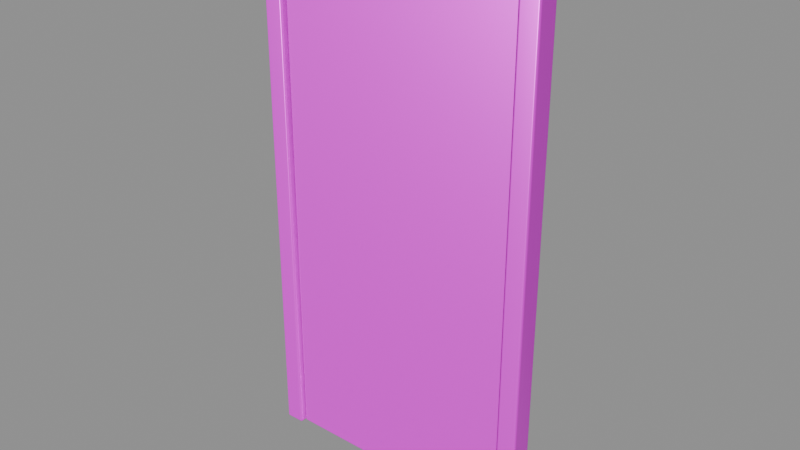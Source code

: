 # Source: model.blend  (saved by Blender 4.5.92; exported with 4.5.12 LTS)
import bpy
from mathutils import Matrix  # noqa: F401  (used for matrix-valued properties, if any)

bpy.ops.wm.read_factory_settings(use_empty=True)
scene = bpy.context.scene
scene.name = 'Empty'

# ---- collections
col_ast_15_004___d = bpy.data.collections.new('AST_15_004_门_D'); scene.collection.children.link(col_ast_15_004___d)

# ---- images (referenced by path relative to the original .blend; pixels are not part of the script)
import os
ASSET_DIR = os.environ.get("B2B_ASSET_DIR", "")  # directory of the original .blend (textures are referenced by path, not embedded)
HERE = os.path.dirname(os.path.abspath(__file__))  # packed textures are extracted next to this script under _unpacked/

def load_image(name, relpath, width, height, colorspace="sRGB"):
    """Load a texture the original file referenced (path relative to the .blend, or extracted next to this script)."""
    p = next((c for c in (os.path.join(HERE, relpath), os.path.join(ASSET_DIR, relpath)) if relpath and os.path.exists(c)), "")
    if p:
        img = bpy.data.images.load(p, check_existing=True)
        img.name = name
    else:  # same state as the original file: an image datablock whose file is absent (Cycles renders it pink)
        img = bpy.data.images.new(name, width, height)
        img.source = "FILE"
        img.filepath = "//" + (relpath or name)
    img.colorspace_settings.name = colorspace
    return img
img_black_steel_basecolor_png = load_image('black_steel_basecolor.png', 'black_steel_basecolor.png', 1024, 1024, 'sRGB')
img_black_steel_ao_png = load_image('black_steel_ao.png', 'black_steel_ao.png', 1024, 1024, 'Non-Color')
img_black_steel_roughness_png = load_image('black_steel_roughness.png', 'black_steel_roughness.png', 1024, 1024, 'Non-Color')
img_black_steel_metallic_png = load_image('black_steel_metallic.png', 'black_steel_metallic.png', 1024, 1024, 'Non-Color')
img_black_steel_specular_png = load_image('black_steel_specular.png', 'black_steel_specular.png', 1024, 1024, 'Non-Color')
img_black_steel_normal_png = load_image('black_steel_normal.png', 'black_steel_normal.png', 1024, 1024, 'Non-Color')
img_black_steel_height_png = load_image('black_steel_height.png', 'black_steel_height.png', 1024, 1024, 'Non-Color')
img_black_steel_displacement_png = load_image('black_steel_displacement.png', 'black_steel_displacement.png', 1024, 1024, 'Non-Color')
img_brass_basecolor_png = load_image('brass_basecolor.png', 'brass_basecolor.png', 1024, 1024, 'sRGB')
img_brass_ao_png = load_image('brass_ao.png', 'brass_ao.png', 1024, 1024, 'Non-Color')
img_brass_roughness_png = load_image('brass_roughness.png', 'brass_roughness.png', 1024, 1024, 'Non-Color')
img_brass_metallic_png = load_image('brass_metallic.png', 'brass_metallic.png', 1024, 1024, 'Non-Color')
img_brass_specular_png = load_image('brass_specular.png', 'brass_specular.png', 1024, 1024, 'Non-Color')
img_brass_normal_png = load_image('brass_normal.png', 'brass_normal.png', 1024, 1024, 'Non-Color')
img_brass_height_png = load_image('brass_height.png', 'brass_height.png', 1024, 1024, 'Non-Color')
img_brass_displacement_png = load_image('brass_displacement.png', 'brass_displacement.png', 1024, 1024, 'Non-Color')

# ---- materials (node trees are filled in below, after node groups)
mat_black_steel = bpy.data.materials.new('black_steel')
mat_black_steel.diffuse_color = (0.6, 0.6, 0.6, 1.0)
mat_glass_clear = bpy.data.materials.new('glass_clear')
mat_glass_clear.diffuse_color = (0.92, 0.96, 0.98, 1.0)
mat_brass = bpy.data.materials.new('brass')
mat_brass.diffuse_color = (0.6, 0.6, 0.6, 1.0)

# ---- material node trees
mat_black_steel.use_nodes = True; mat_black_steel.node_tree.nodes.clear()
_N = mat_black_steel.node_tree.nodes; _L = mat_black_steel.node_tree.links
n0 = _N.new('ShaderNodeOutputMaterial'); n0.name = 'Material Output'; n0.location = (1100, 0)
n1 = _N.new('ShaderNodeBsdfPrincipled'); n1.name = 'Principled BSDF'; n1.location = (760, 0)
n1.inputs[15].default_value = 0.28
n2 = _N.new('ShaderNodeNewGeometry'); n2.name = 'Geometry'; n2.location = (-1300, 0)
n3 = _N.new('ShaderNodeVectorMath'); n3.name = 'Vector Math'; n3.location = (-1080, 0)
n3.operation = 'SCALE'
n3.inputs[3].default_value = 1.8
n4 = _N.new('ShaderNodeTexImage'); n4.name = 'Image Texture'; n4.location = (-820, 520)
n4.label = 'basecolor'
n4.image = img_black_steel_basecolor_png
n4.projection = 'BOX'
n4.projection_blend = 0.15
n5 = _N.new('ShaderNodeTexImage'); n5.name = 'Image Texture.001'; n5.location = (-820, 300)
n5.label = 'ao'
n5.image = img_black_steel_ao_png
n5.projection = 'BOX'
n5.projection_blend = 0.15
n6 = _N.new('ShaderNodeTexImage'); n6.name = 'Image Texture.002'; n6.location = (-820, 90)
n6.label = 'roughness'
n6.image = img_black_steel_roughness_png
n6.projection = 'BOX'
n6.projection_blend = 0.15
n7 = _N.new('ShaderNodeTexImage'); n7.name = 'Image Texture.003'; n7.location = (-820, -120)
n7.label = 'metallic'
n7.image = img_black_steel_metallic_png
n7.projection = 'BOX'
n7.projection_blend = 0.15
n8 = _N.new('ShaderNodeTexImage'); n8.name = 'Image Texture.004'; n8.location = (-820, -330)
n8.label = 'specular'
n8.image = img_black_steel_specular_png
n8.projection = 'BOX'
n8.projection_blend = 0.15
n9 = _N.new('ShaderNodeTexImage'); n9.name = 'Image Texture.005'; n9.location = (-820, -540)
n9.label = 'normal'
n9.image = img_black_steel_normal_png
n9.projection = 'BOX'
n9.projection_blend = 0.15
n10 = _N.new('ShaderNodeTexImage'); n10.name = 'Image Texture.006'; n10.location = (-820, -750)
n10.label = 'height'
n10.image = img_black_steel_height_png
n10.projection = 'BOX'
n10.projection_blend = 0.15
n11 = _N.new('ShaderNodeTexImage'); n11.name = 'Image Texture.007'; n11.location = (-820, -960)
n11.label = 'displacement'
n11.image = img_black_steel_displacement_png
n11.projection = 'BOX'
n11.projection_blend = 0.15
n12 = _N.new('ShaderNodeMixRGB'); n12.name = 'Mix (Legacy)'; n12.location = (-260, 480)
n12.blend_type = 'MULTIPLY'
n12.inputs[0].default_value = 0.78
n13 = _N.new('ShaderNodeNormalMap'); n13.name = 'Normal Map'; n13.location = (60, -420)
n13.inputs[0].default_value = 0.52
n14 = _N.new('ShaderNodeBump'); n14.name = 'Bump'; n14.location = (300, -420)
n14.inputs[0].default_value = 0.14
n14.inputs[1].default_value = 0.0025
n15 = _N.new('ShaderNodeDisplacement'); n15.name = 'Displacement'; n15.location = (300, -700)
n15.inputs[2].default_value = 0.012
_L.new(n1.outputs[0], n0.inputs[0])
_L.new(n2.outputs[0], n3.inputs[0])
_L.new(n3.outputs[0], n4.inputs[0])
_L.new(n3.outputs[0], n5.inputs[0])
_L.new(n3.outputs[0], n6.inputs[0])
_L.new(n3.outputs[0], n7.inputs[0])
_L.new(n3.outputs[0], n8.inputs[0])
_L.new(n3.outputs[0], n9.inputs[0])
_L.new(n3.outputs[0], n10.inputs[0])
_L.new(n3.outputs[0], n11.inputs[0])
_L.new(n4.outputs[0], n12.inputs[1])
_L.new(n5.outputs[0], n12.inputs[2])
_L.new(n12.outputs[0], n1.inputs[0])
_L.new(n6.outputs[0], n1.inputs[2])
_L.new(n7.outputs[0], n1.inputs[1])
_L.new(n8.outputs[0], n1.inputs[13])
_L.new(n9.outputs[0], n13.inputs[1])
_L.new(n10.outputs[0], n14.inputs[3])
_L.new(n13.outputs[0], n14.inputs[4])
_L.new(n14.outputs[0], n1.inputs[5])
_L.new(n11.outputs[0], n15.inputs[0])
_L.new(n15.outputs[0], n0.inputs[2])
n0.is_active_output = True
mat_glass_clear.use_nodes = True; mat_glass_clear.node_tree.nodes.clear()
_N = mat_glass_clear.node_tree.nodes; _L = mat_glass_clear.node_tree.links
n0 = _N.new('ShaderNodeBsdfPrincipled'); n0.name = 'Principled BSDF'; n0.location = (-200, 100)
n0.inputs[0].default_value = (0.92, 0.96, 0.98, 1.0)
n0.inputs[2].default_value = 0.06
n0.inputs[3].default_value = 1.45
n0.inputs[18].default_value = 0.92
n1 = _N.new('ShaderNodeOutputMaterial'); n1.name = 'Material Output'; n1.location = (200, 100)
_L.new(n0.outputs[0], n1.inputs[0])
n1.is_active_output = True
mat_brass.use_nodes = True; mat_brass.node_tree.nodes.clear()
_N = mat_brass.node_tree.nodes; _L = mat_brass.node_tree.links
n0 = _N.new('ShaderNodeOutputMaterial'); n0.name = 'Material Output'; n0.location = (1100, 0)
n1 = _N.new('ShaderNodeBsdfPrincipled'); n1.name = 'Principled BSDF'; n1.location = (760, 0)
n1.inputs[15].default_value = 0.28
n2 = _N.new('ShaderNodeNewGeometry'); n2.name = 'Geometry'; n2.location = (-1300, 0)
n3 = _N.new('ShaderNodeVectorMath'); n3.name = 'Vector Math'; n3.location = (-1080, 0)
n3.operation = 'SCALE'
n3.inputs[3].default_value = 1.8
n4 = _N.new('ShaderNodeTexImage'); n4.name = 'Image Texture'; n4.location = (-820, 520)
n4.label = 'basecolor'
n4.image = img_brass_basecolor_png
n4.projection = 'BOX'
n4.projection_blend = 0.15
n5 = _N.new('ShaderNodeTexImage'); n5.name = 'Image Texture.001'; n5.location = (-820, 300)
n5.label = 'ao'
n5.image = img_brass_ao_png
n5.projection = 'BOX'
n5.projection_blend = 0.15
n6 = _N.new('ShaderNodeTexImage'); n6.name = 'Image Texture.002'; n6.location = (-820, 90)
n6.label = 'roughness'
n6.image = img_brass_roughness_png
n6.projection = 'BOX'
n6.projection_blend = 0.15
n7 = _N.new('ShaderNodeTexImage'); n7.name = 'Image Texture.003'; n7.location = (-820, -120)
n7.label = 'metallic'
n7.image = img_brass_metallic_png
n7.projection = 'BOX'
n7.projection_blend = 0.15
n8 = _N.new('ShaderNodeTexImage'); n8.name = 'Image Texture.004'; n8.location = (-820, -330)
n8.label = 'specular'
n8.image = img_brass_specular_png
n8.projection = 'BOX'
n8.projection_blend = 0.15
n9 = _N.new('ShaderNodeTexImage'); n9.name = 'Image Texture.005'; n9.location = (-820, -540)
n9.label = 'normal'
n9.image = img_brass_normal_png
n9.projection = 'BOX'
n9.projection_blend = 0.15
n10 = _N.new('ShaderNodeTexImage'); n10.name = 'Image Texture.006'; n10.location = (-820, -750)
n10.label = 'height'
n10.image = img_brass_height_png
n10.projection = 'BOX'
n10.projection_blend = 0.15
n11 = _N.new('ShaderNodeTexImage'); n11.name = 'Image Texture.007'; n11.location = (-820, -960)
n11.label = 'displacement'
n11.image = img_brass_displacement_png
n11.projection = 'BOX'
n11.projection_blend = 0.15
n12 = _N.new('ShaderNodeMixRGB'); n12.name = 'Mix (Legacy)'; n12.location = (-260, 480)
n12.blend_type = 'MULTIPLY'
n12.inputs[0].default_value = 0.78
n13 = _N.new('ShaderNodeNormalMap'); n13.name = 'Normal Map'; n13.location = (60, -420)
n13.inputs[0].default_value = 0.52
n14 = _N.new('ShaderNodeBump'); n14.name = 'Bump'; n14.location = (300, -420)
n14.inputs[0].default_value = 0.14
n14.inputs[1].default_value = 0.0025
n15 = _N.new('ShaderNodeDisplacement'); n15.name = 'Displacement'; n15.location = (300, -700)
n15.inputs[2].default_value = 0.012
_L.new(n1.outputs[0], n0.inputs[0])
_L.new(n2.outputs[0], n3.inputs[0])
_L.new(n3.outputs[0], n4.inputs[0])
_L.new(n3.outputs[0], n5.inputs[0])
_L.new(n3.outputs[0], n6.inputs[0])
_L.new(n3.outputs[0], n7.inputs[0])
_L.new(n3.outputs[0], n8.inputs[0])
_L.new(n3.outputs[0], n9.inputs[0])
_L.new(n3.outputs[0], n10.inputs[0])
_L.new(n3.outputs[0], n11.inputs[0])
_L.new(n4.outputs[0], n12.inputs[1])
_L.new(n5.outputs[0], n12.inputs[2])
_L.new(n12.outputs[0], n1.inputs[0])
_L.new(n6.outputs[0], n1.inputs[2])
_L.new(n7.outputs[0], n1.inputs[1])
_L.new(n8.outputs[0], n1.inputs[13])
_L.new(n9.outputs[0], n13.inputs[1])
_L.new(n10.outputs[0], n14.inputs[3])
_L.new(n13.outputs[0], n14.inputs[4])
_L.new(n14.outputs[0], n1.inputs[5])
_L.new(n11.outputs[0], n15.inputs[0])
_L.new(n15.outputs[0], n0.inputs[2])
n0.is_active_output = True

# ---- meshes
me_cube_139 = bpy.data.meshes.new('Cube.139')
me_cube_139.from_pydata([(-0.5, -0.0225, -1.05), (-0.5, -0.0225, 1.05), (-0.5, 0.0225, -1.05), (-0.5, 0.0225, 1.05), (0.5, -0.0225, -1.05), (0.5, -0.0225, 1.05), (0.5, 0.0225, -1.05), (0.5, 0.0225, 1.05)], [], [(0, 1, 3, 2), (2, 3, 7, 6), (6, 7, 5, 4), (4, 5, 1, 0), (2, 6, 4, 0), (7, 3, 1, 5)])
_uv = me_cube_139.uv_layers.new(name='UVMap')
_uv.uv.foreach_set('vector', [0.375, 0.0, 0.625, 0.0, 0.625, 0.25, 0.375, 0.25, 0.375, 0.25, 0.625, 0.25, 0.625, 0.5, 0.375, 0.5, 0.375, 0.5, 0.625, 0.5, 0.625, 0.75, 0.375, 0.75, 0.375, 0.75, 0.625, 0.75, 0.625, 1.0, 0.375, 1.0, 0.125, 0.5, 0.375, 0.5, 0.375, 0.75, 0.125, 0.75, 0.625, 0.5, 0.875, 0.5, 0.875, 0.75, 0.625, 0.75])
me_cube_139.materials.append(mat_black_steel)
me_cube_139.update()
me_ast_15_004___d_p01_soft_mesh = bpy.data.meshes.new('AST_15_004_门_D_p01_soft_mesh')
me_ast_15_004___d_p01_soft_mesh.from_pydata([(-0.4093, -0.004873, -0.8869), (-0.4126, -0.004912, -0.546), (-0.4126, -0.004912, -0.182), (-0.4126, -0.004912, 0.182), (-0.4126, -0.004912, 0.546), (-0.4093, -0.004873, 0.8869), (-0.4126, -0.003, -0.894), (-0.42, -0.003, -0.546), (-0.4201, -0.003, -0.182), (-0.4201, -0.003, 0.182), (-0.42, -0.003, 0.546), (-0.4126, -0.003, 0.894), (-0.4126, -0.001, -0.894), (-0.42, -0.001, -0.546), (-0.4201, -0.001, -0.182), (-0.42, -0.001, 0.182), (-0.4201, -0.001, 0.546), (-0.4126, -0.001, 0.894), (-0.4126, 0.001, -0.894), (-0.4201, 0.001, -0.546), (-0.4201, 0.001, -0.182), (-0.4201, 0.001, 0.182), (-0.42, 0.001, 0.546), (-0.4126, 0.001, 0.894), (-0.4126, 0.003, -0.894), (-0.42, 0.003, -0.546), (-0.4201, 0.003, -0.182), (-0.4201, 0.003, 0.182), (-0.42, 0.003, 0.546), (-0.4126, 0.003, 0.894), (-0.4093, 0.004873, -0.8869), (-0.4126, 0.004912, -0.546), (-0.4126, 0.004912, -0.182), (-0.4126, 0.004912, 0.182), (-0.4126, 0.004912, 0.546), (-0.4093, 0.004873, 0.8869), (0.4093, -0.004873, -0.8869), (0.4126, -0.004912, -0.546), (0.4126, -0.004912, -0.182), (0.4126, -0.004912, 0.182), (0.4126, -0.004912, 0.546), (0.4093, -0.004873, 0.8869), (0.4126, -0.003, -0.894), (0.42, -0.003, -0.546), (0.42, -0.003, -0.182), (0.42, -0.003, 0.182), (0.42, -0.003, 0.546), (0.4126, -0.003, 0.894), (0.4126, -0.001, -0.894), (0.42, -0.001, -0.546), (0.42, -0.001, -0.182), (0.42, -0.001, 0.182), (0.42, -0.001, 0.546), (0.4126, -0.001, 0.894), (0.4126, 0.001, -0.894), (0.42, 0.001, -0.546), (0.4201, 0.001, -0.182), (0.4201, 0.001, 0.182), (0.42, 0.001, 0.546), (0.4126, 0.001, 0.894), (0.4126, 0.003, -0.894), (0.42, 0.003, -0.546), (0.4201, 0.003, -0.182), (0.4201, 0.003, 0.182), (0.42, 0.003, 0.546), (0.4126, 0.003, 0.894), (0.4093, 0.004873, -0.8869), (0.4126, 0.004912, -0.546), (0.4126, 0.004912, -0.182), (0.4126, 0.004912, 0.182), (0.4126, 0.004912, 0.546), (0.4093, 0.004873, 0.8869), (-0.252, -0.004912, -0.894), (-0.252, -0.005033, -0.546), (-0.252, -0.005065, -0.182), (-0.252, -0.005056, 0.182), (-0.252, -0.005044, 0.546), (-0.252, -0.004912, 0.894), (-0.084, -0.004912, -0.894), (-0.084, -0.00505, -0.546), (-0.084, -0.005104, -0.182), (-0.084, -0.005024, 0.182), (-0.084, -0.005063, 0.546), (-0.084, -0.004912, 0.894), (0.084, -0.004912, -0.894), (0.084, -0.005064, -0.546), (0.084, -0.005104, -0.182), (0.084, -0.005086, 0.182), (0.084, -0.005048, 0.546), (0.084, -0.004912, 0.894), (0.252, -0.004912, -0.894), (0.252, -0.005044, -0.546), (0.252, -0.005077, -0.182), (0.252, -0.005059, 0.182), (0.252, -0.005024, 0.546), (0.252, -0.004912, 0.894), (-0.252, 0.004912, -0.894), (-0.252, 0.005032, -0.546), (-0.252, 0.005034, -0.182), (-0.252, 0.005024, 0.182), (-0.252, 0.00503, 0.546), (-0.252, 0.004912, 0.894), (-0.084, 0.004912, -0.894), (-0.084, 0.005043, -0.546), (-0.084, 0.005047, -0.182), (-0.084, 0.004994, 0.182), (-0.084, 0.005041, 0.546), (-0.084, 0.004912, 0.894), (0.084, 0.004912, -0.894), (0.084, 0.005046, -0.546), (0.084, 0.005086, -0.182), (0.084, 0.005069, 0.182), (0.084, 0.005046, 0.546), (0.084, 0.004912, 0.894), (0.252, 0.004912, -0.894), (0.252, 0.005038, -0.546), (0.252, 0.005055, -0.182), (0.252, 0.005067, 0.182), (0.252, 0.005037, 0.546), (0.252, 0.004912, 0.894), (-0.252, -0.003, -0.91), (-0.252, -0.001, -0.9101), (-0.252, 0.001, -0.9101), (-0.252, 0.003, -0.91), (-0.084, -0.003, -0.91), (-0.084, -0.001, -0.9101), (-0.084, 0.001, -0.91), (-0.084, 0.003, -0.9101), (0.084, -0.003, -0.9101), (0.084, -0.001, -0.9101), (0.084, 0.001, -0.9101), (0.084, 0.003, -0.91), (0.252, -0.003, -0.91), (0.252, -0.001, -0.9101), (0.252, 0.001, -0.9101), (0.252, 0.003, -0.91), (-0.252, -0.003, 0.91), (-0.252, -0.001, 0.91), (-0.252, 0.001, 0.91), (-0.252, 0.003, 0.91), (-0.084, -0.003, 0.91), (-0.084, -0.001, 0.91), (-0.084, 0.001, 0.91), (-0.084, 0.003, 0.91), (0.084, -0.003, 0.91), (0.084, -0.001, 0.9101), (0.084, 0.001, 0.9101), (0.084, 0.003, 0.91), (0.252, -0.003, 0.91), (0.252, -0.001, 0.9101), (0.252, 0.001, 0.9101), (0.252, 0.003, 0.91)], [], [(0, 1, 7, 6), (1, 2, 8, 7), (2, 3, 9, 8), (3, 4, 10, 9), (4, 5, 11, 10), (6, 7, 13, 12), (7, 8, 14, 13), (8, 9, 15, 14), (9, 10, 16, 15), (10, 11, 17, 16), (12, 13, 19, 18), (13, 14, 20, 19), (14, 15, 21, 20), (15, 16, 22, 21), (16, 17, 23, 22), (18, 19, 25, 24), (19, 20, 26, 25), (20, 21, 27, 26), (21, 22, 28, 27), (22, 23, 29, 28), (24, 25, 31, 30), (25, 26, 32, 31), (26, 27, 33, 32), (27, 28, 34, 33), (28, 29, 35, 34), (36, 42, 43, 37), (37, 43, 44, 38), (38, 44, 45, 39), (39, 45, 46, 40), (40, 46, 47, 41), (42, 48, 49, 43), (43, 49, 50, 44), (44, 50, 51, 45), (45, 51, 52, 46), (46, 52, 53, 47), (48, 54, 55, 49), (49, 55, 56, 50), (50, 56, 57, 51), (51, 57, 58, 52), (52, 58, 59, 53), (54, 60, 61, 55), (55, 61, 62, 56), (56, 62, 63, 57), (57, 63, 64, 58), (58, 64, 65, 59), (60, 66, 67, 61), (61, 67, 68, 62), (62, 68, 69, 63), (63, 69, 70, 64), (64, 70, 71, 65), (0, 72, 73, 1), (1, 73, 74, 2), (2, 74, 75, 3), (3, 75, 76, 4), (4, 76, 77, 5), (72, 78, 79, 73), (73, 79, 80, 74), (74, 80, 81, 75), (75, 81, 82, 76), (76, 82, 83, 77), (78, 84, 85, 79), (79, 85, 86, 80), (80, 86, 87, 81), (81, 87, 88, 82), (82, 88, 89, 83), (84, 90, 91, 85), (85, 91, 92, 86), (86, 92, 93, 87), (87, 93, 94, 88), (88, 94, 95, 89), (90, 36, 37, 91), (91, 37, 38, 92), (92, 38, 39, 93), (93, 39, 40, 94), (94, 40, 41, 95), (30, 31, 97, 96), (31, 32, 98, 97), (32, 33, 99, 98), (33, 34, 100, 99), (34, 35, 101, 100), (96, 97, 103, 102), (97, 98, 104, 103), (98, 99, 105, 104), (99, 100, 106, 105), (100, 101, 107, 106), (102, 103, 109, 108), (103, 104, 110, 109), (104, 105, 111, 110), (105, 106, 112, 111), (106, 107, 113, 112), (108, 109, 115, 114), (109, 110, 116, 115), (110, 111, 117, 116), (111, 112, 118, 117), (112, 113, 119, 118), (114, 115, 67, 66), (115, 116, 68, 67), (116, 117, 69, 68), (117, 118, 70, 69), (118, 119, 71, 70), (0, 6, 120, 72), (6, 12, 121, 120), (12, 18, 122, 121), (18, 24, 123, 122), (24, 30, 96, 123), (72, 120, 124, 78), (120, 121, 125, 124), (121, 122, 126, 125), (122, 123, 127, 126), (123, 96, 102, 127), (78, 124, 128, 84), (124, 125, 129, 128), (125, 126, 130, 129), (126, 127, 131, 130), (127, 102, 108, 131), (84, 128, 132, 90), (128, 129, 133, 132), (129, 130, 134, 133), (130, 131, 135, 134), (131, 108, 114, 135), (90, 132, 42, 36), (132, 133, 48, 42), (133, 134, 54, 48), (134, 135, 60, 54), (135, 114, 66, 60), (5, 77, 136, 11), (11, 136, 137, 17), (17, 137, 138, 23), (23, 138, 139, 29), (29, 139, 101, 35), (77, 83, 140, 136), (136, 140, 141, 137), (137, 141, 142, 138), (138, 142, 143, 139), (139, 143, 107, 101), (83, 89, 144, 140), (140, 144, 145, 141), (141, 145, 146, 142), (142, 146, 147, 143), (143, 147, 113, 107), (89, 95, 148, 144), (144, 148, 149, 145), (145, 149, 150, 146), (146, 150, 151, 147), (147, 151, 119, 113), (95, 41, 47, 148), (148, 47, 53, 149), (149, 53, 59, 150), (150, 59, 65, 151), (151, 65, 71, 119)])
me_ast_15_004___d_p01_soft_mesh.polygons.foreach_set('use_smooth', [True] * 150)
me_ast_15_004___d_p01_soft_mesh.materials.append(mat_glass_clear)
me_ast_15_004___d_p01_soft_mesh.update()
me_ast_15_004___d_p02_tube_mesh = bpy.data.meshes.new('AST_15_004_门_D_p02_tube_mesh')
me_ast_15_004___d_p02_tube_mesh.from_pydata([(-0.43, -0.924, 0.0), (-0.43, -0.9232, -0.002351), (-0.43, -0.9212, -0.003804), (-0.43, -0.9188, -0.003804), (-0.43, -0.9168, -0.002351), (-0.43, -0.916, -4.899e-19), (-0.43, -0.9168, 0.002351), (-0.43, -0.9188, 0.003804), (-0.43, -0.9212, 0.003804), (-0.43, -0.9232, 0.002351), (0.4336, -0.9217, 0.0), (0.4329, -0.9214, -0.002351), (0.4311, -0.9205, -0.003804), (0.4289, -0.9195, -0.003804), (0.4271, -0.9186, -0.002351), (0.4264, -0.9183, -4.899e-19), (0.4271, -0.9186, 0.002351), (0.4289, -0.9195, 0.003804), (0.4311, -0.9205, 0.003804), (0.4329, -0.9214, 0.002351), (0.4336, 0.9217, 0.0), (0.4329, 0.9214, -0.002351), (0.4311, 0.9205, -0.003804), (0.4289, 0.9195, -0.003804), (0.4271, 0.9186, -0.002351), (0.4264, 0.9183, -4.899e-19), (0.4271, 0.9186, 0.002351), (0.4289, 0.9195, 0.003804), (0.4311, 0.9205, 0.003804), (0.4329, 0.9214, 0.002351), (-0.4336, 0.9217, 0.0), (-0.4329, 0.9214, -0.002351), (-0.4311, 0.9205, -0.003804), (-0.4289, 0.9195, -0.003804), (-0.4271, 0.9186, -0.002351), (-0.4264, 0.9183, -4.899e-19), (-0.4271, 0.9186, 0.002351), (-0.4289, 0.9195, 0.003804), (-0.4311, 0.9205, 0.003804), (-0.4329, 0.9214, 0.002351), (-0.434, -0.92, 0.0), (-0.4332, -0.92, -0.002351), (-0.4312, -0.92, -0.003804), (-0.4288, -0.92, -0.003804), (-0.4268, -0.92, -0.002351), (-0.426, -0.92, -4.899e-19), (-0.4268, -0.92, 0.002351), (-0.4288, -0.92, 0.003804), (-0.4312, -0.92, 0.003804), (-0.4332, -0.92, 0.002351)], [], [(0, 1, 11, 10), (1, 2, 12, 11), (2, 3, 13, 12), (3, 4, 14, 13), (4, 5, 15, 14), (5, 6, 16, 15), (6, 7, 17, 16), (7, 8, 18, 17), (8, 9, 19, 18), (9, 0, 10, 19), (10, 11, 21, 20), (11, 12, 22, 21), (12, 13, 23, 22), (13, 14, 24, 23), (14, 15, 25, 24), (15, 16, 26, 25), (16, 17, 27, 26), (17, 18, 28, 27), (18, 19, 29, 28), (19, 10, 20, 29), (20, 21, 31, 30), (21, 22, 32, 31), (22, 23, 33, 32), (23, 24, 34, 33), (24, 25, 35, 34), (25, 26, 36, 35), (26, 27, 37, 36), (27, 28, 38, 37), (28, 29, 39, 38), (29, 20, 30, 39), (30, 31, 41, 40), (31, 32, 42, 41), (32, 33, 43, 42), (33, 34, 44, 43), (34, 35, 45, 44), (35, 36, 46, 45), (36, 37, 47, 46), (37, 38, 48, 47), (38, 39, 49, 48), (39, 30, 40, 49), (9, 8, 7, 6, 5, 4, 3, 2, 1, 0), (40, 41, 42, 43, 44, 45, 46, 47, 48, 49)])
me_ast_15_004___d_p02_tube_mesh.polygons.foreach_set('use_smooth', [True] * 42)
me_ast_15_004___d_p02_tube_mesh.materials.append(mat_black_steel)
me_ast_15_004___d_p02_tube_mesh.update()
me_cube_140 = bpy.data.meshes.new('Cube.140')
me_cube_140.from_pydata([(-0.55, -0.045, -0.04), (-0.55, -0.045, 0.04), (-0.55, 0.045, -0.04), (-0.55, 0.045, 0.04), (0.55, -0.045, -0.04), (0.55, -0.045, 0.04), (0.55, 0.045, -0.04), (0.55, 0.045, 0.04)], [], [(0, 1, 3, 2), (2, 3, 7, 6), (6, 7, 5, 4), (4, 5, 1, 0), (2, 6, 4, 0), (7, 3, 1, 5)])
_uv = me_cube_140.uv_layers.new(name='UVMap')
_uv.uv.foreach_set('vector', [0.375, 0.0, 0.625, 0.0, 0.625, 0.25, 0.375, 0.25, 0.375, 0.25, 0.625, 0.25, 0.625, 0.5, 0.375, 0.5, 0.375, 0.5, 0.625, 0.5, 0.625, 0.75, 0.375, 0.75, 0.375, 0.75, 0.625, 0.75, 0.625, 1.0, 0.375, 1.0, 0.125, 0.5, 0.375, 0.5, 0.375, 0.75, 0.125, 0.75, 0.625, 0.5, 0.875, 0.5, 0.875, 0.75, 0.625, 0.75])
me_cube_140.materials.append(mat_black_steel)
me_cube_140.update()
me_cube_141 = bpy.data.meshes.new('Cube.141')
me_cube_141.from_pydata([(-0.04, -0.045, -1.09), (-0.04, -0.045, 1.09), (-0.04, 0.045, -1.09), (-0.04, 0.045, 1.09), (0.04, -0.045, -1.09), (0.04, -0.045, 1.09), (0.04, 0.045, -1.09), (0.04, 0.045, 1.09)], [], [(0, 1, 3, 2), (2, 3, 7, 6), (6, 7, 5, 4), (4, 5, 1, 0), (2, 6, 4, 0), (7, 3, 1, 5)])
_uv = me_cube_141.uv_layers.new(name='UVMap')
_uv.uv.foreach_set('vector', [0.375, 0.0, 0.625, 0.0, 0.625, 0.25, 0.375, 0.25, 0.375, 0.25, 0.625, 0.25, 0.625, 0.5, 0.375, 0.5, 0.375, 0.5, 0.625, 0.5, 0.625, 0.75, 0.375, 0.75, 0.375, 0.75, 0.625, 0.75, 0.625, 1.0, 0.375, 1.0, 0.125, 0.5, 0.375, 0.5, 0.375, 0.75, 0.125, 0.75, 0.625, 0.5, 0.875, 0.5, 0.875, 0.75, 0.625, 0.75])
me_cube_141.materials.append(mat_black_steel)
me_cube_141.update()
me_cube_142 = bpy.data.meshes.new('Cube.142')
me_cube_142.from_pydata([(-0.04, -0.045, -1.09), (-0.04, -0.045, 1.09), (-0.04, 0.045, -1.09), (-0.04, 0.045, 1.09), (0.04, -0.045, -1.09), (0.04, -0.045, 1.09), (0.04, 0.045, -1.09), (0.04, 0.045, 1.09)], [], [(0, 1, 3, 2), (2, 3, 7, 6), (6, 7, 5, 4), (4, 5, 1, 0), (2, 6, 4, 0), (7, 3, 1, 5)])
_uv = me_cube_142.uv_layers.new(name='UVMap')
_uv.uv.foreach_set('vector', [0.375, 0.0, 0.625, 0.0, 0.625, 0.25, 0.375, 0.25, 0.375, 0.25, 0.625, 0.25, 0.625, 0.5, 0.375, 0.5, 0.375, 0.5, 0.625, 0.5, 0.625, 0.75, 0.375, 0.75, 0.375, 0.75, 0.625, 0.75, 0.625, 1.0, 0.375, 1.0, 0.125, 0.5, 0.375, 0.5, 0.375, 0.75, 0.125, 0.75, 0.625, 0.5, 0.875, 0.5, 0.875, 0.75, 0.625, 0.75])
me_cube_142.materials.append(mat_black_steel)
me_cube_142.update()
me_cylinder_169 = bpy.data.meshes.new('Cylinder.169')
me_cylinder_169.from_pydata([(0.0, 0.026, -0.009), (0.0, 0.026, 0.009), (0.003394, 0.02578, -0.009), (0.003394, 0.02578, 0.009), (0.006729, 0.02511, -0.009), (0.006729, 0.02511, 0.009), (0.00995, 0.02402, -0.009), (0.00995, 0.02402, 0.009), (0.013, 0.02252, -0.009), (0.013, 0.02252, 0.009), (0.01583, 0.02063, -0.009), (0.01583, 0.02063, 0.009), (0.01838, 0.01838, -0.009), (0.01838, 0.01838, 0.009), (0.02063, 0.01583, -0.009), (0.02063, 0.01583, 0.009), (0.02252, 0.013, -0.009), (0.02252, 0.013, 0.009), (0.02402, 0.00995, -0.009), (0.02402, 0.00995, 0.009), (0.02511, 0.006729, -0.009), (0.02511, 0.006729, 0.009), (0.02578, 0.003394, -0.009), (0.02578, 0.003394, 0.009), (0.026, 0.0, -0.009), (0.026, 0.0, 0.009), (0.02578, -0.003394, -0.009), (0.02578, -0.003394, 0.009), (0.02511, -0.006729, -0.009), (0.02511, -0.006729, 0.009), (0.02402, -0.00995, -0.009), (0.02402, -0.00995, 0.009), (0.02252, -0.013, -0.009), (0.02252, -0.013, 0.009), (0.02063, -0.01583, -0.009), (0.02063, -0.01583, 0.009), (0.01838, -0.01838, -0.009), (0.01838, -0.01838, 0.009), (0.01583, -0.02063, -0.009), (0.01583, -0.02063, 0.009), (0.013, -0.02252, -0.009), (0.013, -0.02252, 0.009), (0.00995, -0.02402, -0.009), (0.00995, -0.02402, 0.009), (0.006729, -0.02511, -0.009), (0.006729, -0.02511, 0.009), (0.003394, -0.02578, -0.009), (0.003394, -0.02578, 0.009), (0.0, -0.026, -0.009), (0.0, -0.026, 0.009), (-0.003394, -0.02578, -0.009), (-0.003394, -0.02578, 0.009), (-0.006729, -0.02511, -0.009), (-0.006729, -0.02511, 0.009), (-0.00995, -0.02402, -0.009), (-0.00995, -0.02402, 0.009), (-0.013, -0.02252, -0.009), (-0.013, -0.02252, 0.009), (-0.01583, -0.02063, -0.009), (-0.01583, -0.02063, 0.009), (-0.01838, -0.01838, -0.009), (-0.01838, -0.01838, 0.009), (-0.02063, -0.01583, -0.009), (-0.02063, -0.01583, 0.009), (-0.02252, -0.013, -0.009), (-0.02252, -0.013, 0.009), (-0.02402, -0.00995, -0.009), (-0.02402, -0.00995, 0.009), (-0.02511, -0.006729, -0.009), (-0.02511, -0.006729, 0.009), (-0.02578, -0.003394, -0.009), (-0.02578, -0.003394, 0.009), (-0.026, 0.0, -0.009), (-0.026, 0.0, 0.009), (-0.02578, 0.003394, -0.009), (-0.02578, 0.003394, 0.009), (-0.02511, 0.006729, -0.009), (-0.02511, 0.006729, 0.009), (-0.02402, 0.00995, -0.009), (-0.02402, 0.00995, 0.009), (-0.02252, 0.013, -0.009), (-0.02252, 0.013, 0.009), (-0.02063, 0.01583, -0.009), (-0.02063, 0.01583, 0.009), (-0.01838, 0.01838, -0.009), (-0.01838, 0.01838, 0.009), (-0.01583, 0.02063, -0.009), (-0.01583, 0.02063, 0.009), (-0.013, 0.02252, -0.009), (-0.013, 0.02252, 0.009), (-0.00995, 0.02402, -0.009), (-0.00995, 0.02402, 0.009), (-0.006729, 0.02511, -0.009), (-0.006729, 0.02511, 0.009), (-0.003394, 0.02578, -0.009), (-0.003394, 0.02578, 0.009)], [], [(0, 1, 3, 2), (2, 3, 5, 4), (4, 5, 7, 6), (6, 7, 9, 8), (8, 9, 11, 10), (10, 11, 13, 12), (12, 13, 15, 14), (14, 15, 17, 16), (16, 17, 19, 18), (18, 19, 21, 20), (20, 21, 23, 22), (22, 23, 25, 24), (24, 25, 27, 26), (26, 27, 29, 28), (28, 29, 31, 30), (30, 31, 33, 32), (32, 33, 35, 34), (34, 35, 37, 36), (36, 37, 39, 38), (38, 39, 41, 40), (40, 41, 43, 42), (42, 43, 45, 44), (44, 45, 47, 46), (46, 47, 49, 48), (48, 49, 51, 50), (50, 51, 53, 52), (52, 53, 55, 54), (54, 55, 57, 56), (56, 57, 59, 58), (58, 59, 61, 60), (60, 61, 63, 62), (62, 63, 65, 64), (64, 65, 67, 66), (66, 67, 69, 68), (68, 69, 71, 70), (70, 71, 73, 72), (72, 73, 75, 74), (74, 75, 77, 76), (76, 77, 79, 78), (78, 79, 81, 80), (80, 81, 83, 82), (82, 83, 85, 84), (84, 85, 87, 86), (86, 87, 89, 88), (88, 89, 91, 90), (90, 91, 93, 92), (3, 1, 95, 93, 91, 89, 87, 85, 83, 81, 79, 77, 75, 73, 71, 69, 67, 65, 63, 61, 59, 57, 55, 53, 51, 49, 47, 45, 43, 41, 39, 37, 35, 33, 31, 29, 27, 25, 23, 21, 19, 17, 15, 13, 11, 9, 7, 5), (92, 93, 95, 94), (94, 95, 1, 0), (0, 2, 4, 6, 8, 10, 12, 14, 16, 18, 20, 22, 24, 26, 28, 30, 32, 34, 36, 38, 40, 42, 44, 46, 48, 50, 52, 54, 56, 58, 60, 62, 64, 66, 68, 70, 72, 74, 76, 78, 80, 82, 84, 86, 88, 90, 92, 94)])
me_cylinder_169.polygons.foreach_set('use_smooth', [True] * 50)
_uv = me_cylinder_169.uv_layers.new(name='UVMap')
_uv.uv.foreach_set('vector', [1.0, 0.5, 1.0, 1.0, 0.9792, 1.0, 0.9792, 0.5, 0.9792, 0.5, 0.9792, 1.0, 0.9583, 1.0, 0.9583, 0.5, 0.9583, 0.5, 0.9583, 1.0, 0.9375, 1.0, 0.9375, 0.5, 0.9375, 0.5, 0.9375, 1.0, 0.9167, 1.0, 0.9167, 0.5, 0.9167, 0.5, 0.9167, 1.0, 0.8958, 1.0, 0.8958, 0.5, 0.8958, 0.5, 0.8958, 1.0, 0.875, 1.0, 0.875, 0.5, 0.875, 0.5, 0.875, 1.0, 0.8542, 1.0, 0.8542, 0.5, 0.8542, 0.5, 0.8542, 1.0, 0.8333, 1.0, 0.8333, 0.5, 0.8333, 0.5, 0.8333, 1.0, 0.8125, 1.0, 0.8125, 0.5, 0.8125, 0.5, 0.8125, 1.0, 0.7917, 1.0, 0.7917, 0.5, 0.7917, 0.5, 0.7917, 1.0, 0.7708, 1.0, 0.7708, 0.5, 0.7708, 0.5, 0.7708, 1.0, 0.75, 1.0, 0.75, 0.5, 0.75, 0.5, 0.75, 1.0, 0.7292, 1.0, 0.7292, 0.5, 0.7292, 0.5, 0.7292, 1.0, 0.7083, 1.0, 0.7083, 0.5, 0.7083, 0.5, 0.7083, 1.0, 0.6875, 1.0, 0.6875, 0.5, 0.6875, 0.5, 0.6875, 1.0, 0.6667, 1.0, 0.6667, 0.5, 0.6667, 0.5, 0.6667, 1.0, 0.6458, 1.0, 0.6458, 0.5, 0.6458, 0.5, 0.6458, 1.0, 0.625, 1.0, 0.625, 0.5, 0.625, 0.5, 0.625, 1.0, 0.6042, 1.0, 0.6042, 0.5, 0.6042, 0.5, 0.6042, 1.0, 0.5833, 1.0, 0.5833, 0.5, 0.5833, 0.5, 0.5833, 1.0, 0.5625, 1.0, 0.5625, 0.5, 0.5625, 0.5, 0.5625, 1.0, 0.5417, 1.0, 0.5417, 0.5, 0.5417, 0.5, 0.5417, 1.0, 0.5208, 1.0, 0.5208, 0.5, 0.5208, 0.5, 0.5208, 1.0, 0.5, 1.0, 0.5, 0.5, 0.5, 0.5, 0.5, 1.0, 0.4792, 1.0, 0.4792, 0.5, 0.4792, 0.5, 0.4792, 1.0, 0.4583, 1.0, 0.4583, 0.5, 0.4583, 0.5, 0.4583, 1.0, 0.4375, 1.0, 0.4375, 0.5, 0.4375, 0.5, 0.4375, 1.0, 0.4167, 1.0, 0.4167, 0.5, 0.4167, 0.5, 0.4167, 1.0, 0.3958, 1.0, 0.3958, 0.5, 0.3958, 0.5, 0.3958, 1.0, 0.375, 1.0, 0.375, 0.5, 0.375, 0.5, 0.375, 1.0, 0.3542, 1.0, 0.3542, 0.5, 0.3542, 0.5, 0.3542, 1.0, 0.3333, 1.0, 0.3333, 0.5, 0.3333, 0.5, 0.3333, 1.0, 0.3125, 1.0, 0.3125, 0.5, 0.3125, 0.5, 0.3125, 1.0, 0.2917, 1.0, 0.2917, 0.5, 0.2917, 0.5, 0.2917, 1.0, 0.2708, 1.0, 0.2708, 0.5, 0.2708, 0.5, 0.2708, 1.0, 0.25, 1.0, 0.25, 0.5, 0.25, 0.5, 0.25, 1.0, 0.2292, 1.0, 0.2292, 0.5, 0.2292, 0.5, 0.2292, 1.0, 0.2083, 1.0, 0.2083, 0.5, 0.2083, 0.5, 0.2083, 1.0, 0.1875, 1.0, 0.1875, 0.5, 0.1875, 0.5, 0.1875, 1.0, 0.1667, 1.0, 0.1667, 0.5, 0.1667, 0.5, 0.1667, 1.0, 0.1458, 1.0, 0.1458, 0.5, 0.1458, 0.5, 0.1458, 1.0, 0.125, 1.0, 0.125, 0.5, 0.125, 0.5, 0.125, 1.0, 0.1042, 1.0, 0.1042, 0.5, 0.1042, 0.5, 0.1042, 1.0, 0.08333, 1.0, 0.08333, 0.5, 0.08333, 0.5, 0.08333, 1.0, 0.0625, 1.0, 0.0625, 0.5, 0.0625, 0.5, 0.0625, 1.0, 0.04167, 1.0, 0.04167, 0.5, 0.2813, 0.4879, 0.25, 0.49, 0.2187, 0.4879, 0.1879, 0.4818, 0.1582, 0.4717, 0.13, 0.4578, 0.1039, 0.4404, 0.08029, 0.4197, 0.0596, 0.3961, 0.04215, 0.37, 0.02827, 0.3418, 0.01818, 0.3121, 0.01205, 0.2813, 0.01, 0.25, 0.01205, 0.2187, 0.01818, 0.1879, 0.02827, 0.1582, 0.04215, 0.13, 0.0596, 0.1039, 0.08029, 0.08029, 0.1039, 0.0596, 0.13, 0.04215, 0.1582, 0.02827, 0.1879, 0.01818, 0.2187, 0.01205, 0.25, 0.01, 0.2813, 0.01205, 0.3121, 0.01818, 0.3418, 0.02827, 0.37, 0.04215, 0.3961, 0.0596, 0.4197, 0.08029, 0.4404, 0.1039, 0.4578, 0.13, 0.4717, 0.1582, 0.4818, 0.1879, 0.4879, 0.2187, 0.49, 0.25, 0.4879, 0.2813, 0.4818, 0.3121, 0.4717, 0.3418, 0.4578, 0.37, 0.4404, 0.3961, 0.4197, 0.4197, 0.3961, 0.4404, 0.37, 0.4578, 0.3418, 0.4717, 0.3121, 0.4818, 0.04167, 0.5, 0.04167, 1.0, 0.02083, 1.0, 0.02083, 0.5, 0.02083, 0.5, 0.02083, 1.0, 3.763e-07, 1.0, 3.763e-07, 0.5, 0.75, 0.49, 0.7813, 0.4879, 0.8121, 0.4818, 0.8418, 0.4717, 0.87, 0.4578, 0.8961, 0.4404, 0.9197, 0.4197, 0.9404, 0.3961, 0.9578, 0.37, 0.9717, 0.3418, 0.9818, 0.3121, 0.9879, 0.2813, 0.99, 0.25, 0.9879, 0.2187, 0.9818, 0.1879, 0.9717, 0.1582, 0.9578, 0.13, 0.9404, 0.1039, 0.9197, 0.08029, 0.8961, 0.0596, 0.87, 0.04215, 0.8418, 0.02827, 0.8121, 0.01818, 0.7813, 0.01205, 0.75, 0.01, 0.7187, 0.01205, 0.6879, 0.01818, 0.6582, 0.02827, 0.63, 0.04215, 0.6039, 0.0596, 0.5803, 0.08029, 0.5596, 0.1039, 0.5422, 0.13, 0.5283, 0.1582, 0.5182, 0.1879, 0.5121, 0.2187, 0.51, 0.25, 0.5121, 0.2813, 0.5182, 0.3121, 0.5283, 0.3418, 0.5422, 0.37, 0.5596, 0.3961, 0.5803, 0.4197, 0.6039, 0.4404, 0.63, 0.4578, 0.6582, 0.4717, 0.6879, 0.4818, 0.7187, 0.4879])
me_cylinder_169.materials.append(mat_brass)
me_cylinder_169.update()
me_ast_15_004___d_p07_tube_mesh = bpy.data.meshes.new('AST_15_004_门_D_p07_tube_mesh')
me_ast_15_004___d_p07_tube_mesh.from_pydata([(0.4, 0.051, 1.02), (0.3947, 0.05272, 1.02), (0.3914, 0.05722, 1.02), (0.3914, 0.06278, 1.02), (0.3947, 0.06728, 1.02), (0.4, 0.069, 1.02), (0.4053, 0.06728, 1.02), (0.4086, 0.06278, 1.02), (0.4086, 0.05722, 1.02), (0.4053, 0.05272, 1.02), (0.4, 0.051, 0.96), (0.3947, 0.05272, 0.96), (0.3914, 0.05722, 0.96), (0.3914, 0.06278, 0.96), (0.3947, 0.06728, 0.96), (0.4, 0.069, 0.96), (0.4053, 0.06728, 0.96), (0.4086, 0.06278, 0.96), (0.4086, 0.05722, 0.96), (0.4053, 0.05272, 0.96), (0.4, 0.051, 0.94), (0.3947, 0.05272, 0.94), (0.3914, 0.05722, 0.94), (0.3914, 0.06278, 0.94), (0.3947, 0.06728, 0.94), (0.4, 0.069, 0.94), (0.4053, 0.06728, 0.94), (0.4086, 0.06278, 0.94), (0.4086, 0.05722, 0.94), (0.4053, 0.05272, 0.94)], [], [(0, 1, 11, 10), (1, 2, 12, 11), (2, 3, 13, 12), (3, 4, 14, 13), (4, 5, 15, 14), (5, 6, 16, 15), (6, 7, 17, 16), (7, 8, 18, 17), (8, 9, 19, 18), (9, 0, 10, 19), (10, 11, 21, 20), (11, 12, 22, 21), (12, 13, 23, 22), (13, 14, 24, 23), (14, 15, 25, 24), (15, 16, 26, 25), (16, 17, 27, 26), (17, 18, 28, 27), (18, 19, 29, 28), (19, 10, 20, 29), (9, 8, 7, 6, 5, 4, 3, 2, 1, 0), (20, 21, 22, 23, 24, 25, 26, 27, 28, 29)])
me_ast_15_004___d_p07_tube_mesh.polygons.foreach_set('use_smooth', [True] * 22)
me_ast_15_004___d_p07_tube_mesh.materials.append(mat_brass)
me_ast_15_004___d_p07_tube_mesh.update()
me_cube_143 = bpy.data.meshes.new('Cube.143')
me_cube_143.from_pydata([(-0.015, -0.004, -0.055), (-0.015, -0.004, 0.055), (-0.015, 0.004, -0.055), (-0.015, 0.004, 0.055), (0.015, -0.004, -0.055), (0.015, -0.004, 0.055), (0.015, 0.004, -0.055), (0.015, 0.004, 0.055)], [], [(0, 1, 3, 2), (2, 3, 7, 6), (6, 7, 5, 4), (4, 5, 1, 0), (2, 6, 4, 0), (7, 3, 1, 5)])
_uv = me_cube_143.uv_layers.new(name='UVMap')
_uv.uv.foreach_set('vector', [0.375, 0.0, 0.625, 0.0, 0.625, 0.25, 0.375, 0.25, 0.375, 0.25, 0.625, 0.25, 0.625, 0.5, 0.375, 0.5, 0.375, 0.5, 0.625, 0.5, 0.625, 0.75, 0.375, 0.75, 0.375, 0.75, 0.625, 0.75, 0.625, 1.0, 0.375, 1.0, 0.125, 0.5, 0.375, 0.5, 0.375, 0.75, 0.125, 0.75, 0.625, 0.5, 0.875, 0.5, 0.875, 0.75, 0.625, 0.75])
me_cube_143.materials.append(mat_brass)
me_cube_143.update()
me_cube_144 = bpy.data.meshes.new('Cube.144')
me_cube_144.from_pydata([(-0.015, -0.004, -0.055), (-0.015, -0.004, 0.055), (-0.015, 0.004, -0.055), (-0.015, 0.004, 0.055), (0.015, -0.004, -0.055), (0.015, -0.004, 0.055), (0.015, 0.004, -0.055), (0.015, 0.004, 0.055)], [], [(0, 1, 3, 2), (2, 3, 7, 6), (6, 7, 5, 4), (4, 5, 1, 0), (2, 6, 4, 0), (7, 3, 1, 5)])
_uv = me_cube_144.uv_layers.new(name='UVMap')
_uv.uv.foreach_set('vector', [0.375, 0.0, 0.625, 0.0, 0.625, 0.25, 0.375, 0.25, 0.375, 0.25, 0.625, 0.25, 0.625, 0.5, 0.375, 0.5, 0.375, 0.5, 0.625, 0.5, 0.625, 0.75, 0.375, 0.75, 0.375, 0.75, 0.625, 0.75, 0.625, 1.0, 0.375, 1.0, 0.125, 0.5, 0.375, 0.5, 0.375, 0.75, 0.125, 0.75, 0.625, 0.5, 0.875, 0.5, 0.875, 0.75, 0.625, 0.75])
me_cube_144.materials.append(mat_brass)
me_cube_144.update()

# ---- objects
ob_ast_15_004___d_p00_box = bpy.data.objects.new('AST_15_004_门_D_p00_box', me_cube_139)
ob_ast_15_004___d_p01_soft = bpy.data.objects.new('AST_15_004_门_D_p01_soft', me_ast_15_004___d_p01_soft_mesh)
ob_ast_15_004___d_p02_tube = bpy.data.objects.new('AST_15_004_门_D_p02_tube', me_ast_15_004___d_p02_tube_mesh)
ob_ast_15_004___d_p03_box = bpy.data.objects.new('AST_15_004_门_D_p03_box', me_cube_140)
ob_ast_15_004___d_p04_box = bpy.data.objects.new('AST_15_004_门_D_p04_box', me_cube_141)
ob_ast_15_004___d_p05_box = bpy.data.objects.new('AST_15_004_门_D_p05_box', me_cube_142)
ob_ast_15_004___d_p06_cyl = bpy.data.objects.new('AST_15_004_门_D_p06_cyl', me_cylinder_169)
ob_ast_15_004___d_p07_tube = bpy.data.objects.new('AST_15_004_门_D_p07_tube', me_ast_15_004___d_p07_tube_mesh)
ob_ast_15_004___d_p08_box = bpy.data.objects.new('AST_15_004_门_D_p08_box', me_cube_143)
ob_ast_15_004___d_p09_box = bpy.data.objects.new('AST_15_004_门_D_p09_box', me_cube_144)

# ---- transforms, parenting, visibility, modifiers, constraints
ob_ast_15_004___d_p00_box.location = (0.0, 0.0, 1.05)
_m = ob_ast_15_004___d_p00_box.modifiers.new('edge_bevel', 'BEVEL')
_m.width = 0.01
_m.width_pct = 0.01
_m.segments = 3
_m = ob_ast_15_004___d_p00_box.modifiers.new('weighted_normal', 'WEIGHTED_NORMAL')
ob_ast_15_004___d_p01_soft.location = (0.0, 0.028, 1.05)
_m = ob_ast_15_004___d_p01_soft.modifiers.new('micro_relief', 'DISPLACE')
_m.strength = 0.003
_m.texture_coords = 'GLOBAL'
ob_ast_15_004___d_p02_tube.location = (0.0, 0.034, 1.05)
ob_ast_15_004___d_p02_tube.rotation_euler = (1.571, 0.0, 0.0)
ob_ast_15_004___d_p03_box.location = (0.0, 0.0, 2.14)
_m = ob_ast_15_004___d_p03_box.modifiers.new('edge_bevel', 'BEVEL')
_m.width = 0.008
_m.width_pct = 0.008
_m.segments = 3
_m = ob_ast_15_004___d_p03_box.modifiers.new('weighted_normal', 'WEIGHTED_NORMAL')
ob_ast_15_004___d_p04_box.location = (-0.54, 0.0, 1.09)
_m = ob_ast_15_004___d_p04_box.modifiers.new('edge_bevel', 'BEVEL')
_m.width = 0.008
_m.width_pct = 0.008
_m.segments = 3
_m = ob_ast_15_004___d_p04_box.modifiers.new('weighted_normal', 'WEIGHTED_NORMAL')
ob_ast_15_004___d_p05_box.location = (0.54, 0.0, 1.09)
_m = ob_ast_15_004___d_p05_box.modifiers.new('edge_bevel', 'BEVEL')
_m.width = 0.008
_m.width_pct = 0.008
_m.segments = 3
_m = ob_ast_15_004___d_p05_box.modifiers.new('weighted_normal', 'WEIGHTED_NORMAL')
ob_ast_15_004___d_p06_cyl.location = (0.4, 0.05, 1.02)
ob_ast_15_004___d_p06_cyl.rotation_euler = (1.571, 0.0, 0.0)
_m = ob_ast_15_004___d_p06_cyl.modifiers.new('edge_bevel', 'BEVEL')
_m.width = 0.008
_m.width_pct = 0.008
_m.segments = 3
_m = ob_ast_15_004___d_p06_cyl.modifiers.new('weighted_normal', 'WEIGHTED_NORMAL')
ob_ast_15_004___d_p07_tube.location = (0.0, 0.0, 0.0)
ob_ast_15_004___d_p08_box.location = (-0.505, 0.05, 1.65)
_m = ob_ast_15_004___d_p08_box.modifiers.new('edge_bevel', 'BEVEL')
_m.width = 0.002
_m.width_pct = 0.002
_m.segments = 3
_m = ob_ast_15_004___d_p08_box.modifiers.new('weighted_normal', 'WEIGHTED_NORMAL')
ob_ast_15_004___d_p09_box.location = (-0.505, 0.05, 0.45)
_m = ob_ast_15_004___d_p09_box.modifiers.new('edge_bevel', 'BEVEL')
_m.width = 0.002
_m.width_pct = 0.002
_m.segments = 3
_m = ob_ast_15_004___d_p09_box.modifiers.new('weighted_normal', 'WEIGHTED_NORMAL')

# ---- collection membership
col_ast_15_004___d.objects.link(ob_ast_15_004___d_p00_box)
col_ast_15_004___d.objects.link(ob_ast_15_004___d_p01_soft)
col_ast_15_004___d.objects.link(ob_ast_15_004___d_p02_tube)
col_ast_15_004___d.objects.link(ob_ast_15_004___d_p03_box)
col_ast_15_004___d.objects.link(ob_ast_15_004___d_p04_box)
col_ast_15_004___d.objects.link(ob_ast_15_004___d_p05_box)
col_ast_15_004___d.objects.link(ob_ast_15_004___d_p06_cyl)
col_ast_15_004___d.objects.link(ob_ast_15_004___d_p07_tube)
col_ast_15_004___d.objects.link(ob_ast_15_004___d_p08_box)
col_ast_15_004___d.objects.link(ob_ast_15_004___d_p09_box)

# ---- scene / render settings (as saved in the file)
scene.frame_start = 1; scene.frame_end = 250; scene.frame_set(1)
scene.render.engine = 'BLENDER_EEVEE_NEXT'
scene.render.image_settings.exr_codec = 'NONE'
scene.render.simplify_subdivision_render = 0
scene.render.simplify_child_particles_render = 0.0
scene.eevee.use_volume_custom_range = False
scene.eevee.use_fast_gi = False
scene.eevee.use_shadows = False
scene.view_settings.white_balance_temperature = 0.0
scene.view_settings.white_balance_tint = 0.0
scene.view_settings.white_balance_whitepoint = (2.97, 0.5193, -0.0414)
bpy.context.view_layer.update()

# ---- added for rendering (the .blend has no active camera and no usable light): camera, sun + grey world if the file has none
cam_auto = bpy.data.cameras.new('AutoCamera')
cam_auto.lens = 50.0
cam_auto.sensor_width = 36.0
cam_auto.clip_end = 1000.0
ob_auto_camera = bpy.data.objects.new('AutoCamera', cam_auto)
scene.collection.objects.link(ob_auto_camera)
ob_auto_camera.location = (2.28719, -2.73263, 2.91976)
ob_auto_camera.rotation_euler = (1.09748, -7.21219e-08, 0.694738)
scene.camera = ob_auto_camera
light_auto_sun = bpy.data.lights.new('AutoSun', 'SUN')
light_auto_sun.energy = 3.0
light_auto_sun.angle = 0.0523599
ob_auto_sun = bpy.data.objects.new('AutoSun', light_auto_sun)
scene.collection.objects.link(ob_auto_sun)
ob_auto_sun.rotation_euler = (0.872665, 0.174533, 0.523599)
if scene.world is None:
    world_auto = bpy.data.worlds.new('AutoWorld')
    world_auto.color = (0.3, 0.3, 0.3)
    scene.world = world_auto
bpy.context.view_layer.update()

